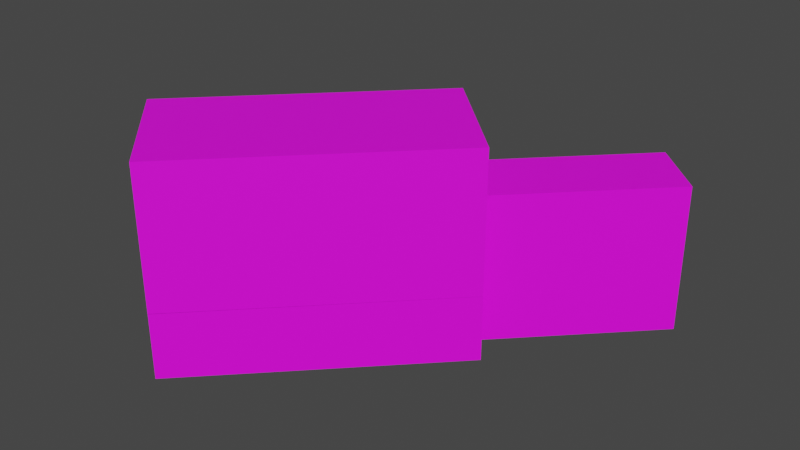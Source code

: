 # Source: EDST_Garage.blend  (saved by Blender 2.90.8; exported with 4.5.12 LTS)
import bpy
from mathutils import Matrix  # noqa: F401  (used for matrix-valued properties, if any)

bpy.ops.wm.read_factory_settings(use_empty=True)
scene = bpy.context.scene
scene.name = 'Scene'

# ---- images (referenced by path relative to the original .blend; pixels are not part of the script)
import os
ASSET_DIR = os.environ.get("B2B_ASSET_DIR", "")  # directory of the original .blend (textures are referenced by path, not embedded)
HERE = os.path.dirname(os.path.abspath(__file__))  # packed textures are extracted next to this script under _unpacked/

def load_image(name, relpath, width, height, colorspace="sRGB"):
    """Load a texture the original file referenced (path relative to the .blend, or extracted next to this script)."""
    p = next((c for c in (os.path.join(HERE, relpath), os.path.join(ASSET_DIR, relpath)) if relpath and os.path.exists(c)), "")
    if p:
        img = bpy.data.images.load(p, check_existing=True)
        img.name = name
    else:  # same state as the original file: an image datablock whose file is absent (Cycles renders it pink)
        img = bpy.data.images.new(name, width, height)
        img.source = "FILE"
        img.filepath = "//" + (relpath or name)
    img.colorspace_settings.name = colorspace
    return img
img_edst_garage_png = load_image('EDST_Garage.png', 'texture/EDST_Garage.png', 1024, 1024, 'sRGB')

# ---- materials (node trees are filled in below, after node groups)
mat_material = bpy.data.materials.new('material')
mat_material.use_transparent_shadow = False
mat_material.diffuse_color = (1.0, 1.0, 1.0, 1.0)
mat_edst_garage_door_0 = bpy.data.materials.new('EDST_Garage_door_0')
mat_edst_garage_door_0.use_backface_culling = True
mat_edst_garage_door_0.use_transparent_shadow = False
mat_material_004 = bpy.data.materials.new('Material.004')
mat_material_004.use_backface_culling = True
mat_material_004.use_transparent_shadow = False
mat_edst_garage_lang = bpy.data.materials.new('EDST_Garage_lang')
mat_edst_garage_lang.use_backface_culling = True
mat_edst_garage_lang.use_transparent_shadow = False
mat_edst_garage_door = bpy.data.materials.new('EDST_Garage_door')
mat_edst_garage_door.use_backface_culling = True
mat_edst_garage_door.use_transparent_shadow = False
mat_color_005 = bpy.data.materials.new('Color_005')
mat_color_005.use_backface_culling = True
mat_color_005.use_transparent_shadow = False
mat_color_005.diffuse_color = (0.4471, 0.4471, 0.4471, 1.0)
mat_edst_garage_bitumen_felt = bpy.data.materials.new('EDST_Garage_Bitumen_felt')
mat_edst_garage_bitumen_felt.use_backface_culling = True
mat_edst_garage_bitumen_felt.use_transparent_shadow = False
mat_material_005 = bpy.data.materials.new('Material.005')
mat_material_005.use_backface_culling = True
mat_material_005.use_transparent_shadow = False
mat_material_001 = bpy.data.materials.new('Material.001')
mat_material_001.use_backface_culling = True
mat_material_001.use_transparent_shadow = False

# ---- node groups
ng_gltf_settings = bpy.data.node_groups.new('glTF Settings', 'ShaderNodeTree')
_s = ng_gltf_settings.interface.new_socket(name='Occlusion', in_out='INPUT', socket_type='NodeSocketFloat')
_s.default_value = 1.0
_N = ng_gltf_settings.nodes; _L = ng_gltf_settings.links
n0 = _N.new('NodeGroupInput'); n0.name = 'Group Input'; n0.location = (0, 0)

# ---- material node trees
mat_material.use_nodes = True; mat_material.node_tree.nodes.clear()
_N = mat_material.node_tree.nodes; _L = mat_material.node_tree.links
n0 = _N.new('ShaderNodeBsdfPrincipled'); n0.name = 'Principled BSDF'; n0.location = (0, 300)
n0.distribution = 'GGX'
n0.subsurface_method = 'BURLEY'
n0.inputs[0].default_value = (1.0, 1.0, 1.0, 1.0)
n0.inputs[3].default_value = 1.45
n0.inputs[27].default_value = (0.0, 0.0, 0.0, 1.0)
n0.inputs[28].default_value = 1.0
n1 = _N.new('ShaderNodeOutputMaterial'); n1.name = 'Material Output'; n1.location = (300, 300)
_L.new(n0.outputs[0], n1.inputs[0])
n1.is_active_output = True
mat_edst_garage_door_0.use_nodes = True; mat_edst_garage_door_0.node_tree.nodes.clear()
_N = mat_edst_garage_door_0.node_tree.nodes; _L = mat_edst_garage_door_0.node_tree.links
n0 = _N.new('ShaderNodeOutputMaterial'); n0.name = 'Material Output'; n0.location = (300, 300)
n1 = _N.new('ShaderNodeBsdfPrincipled'); n1.name = 'bsdf'; n1.location = (0, 400)
n1.label = 'bsdf'
n1.distribution = 'GGX'
n1.subsurface_method = 'BURLEY'
n1.inputs[3].default_value = 1.45
n1.inputs[27].default_value = (0.0, 0.0, 0.0, 1.0)
n1.inputs[28].default_value = 1.0
n2 = _N.new('ShaderNodeUVMap'); n2.name = 'UV'; n2.location = (-3000, 500)
n2.label = 'UV'
n3 = _N.new('ShaderNodeTexImage'); n3.name = 'albedo'; n3.location = (-1000, 500)
n3.label = 'albedo'
n3.image = img_edst_garage_png
n4 = _N.new('ShaderNodeRGB'); n4.name = 'albedo_tint'; n4.location = (-900, 550)
n4.label = 'albedo_tint'
n4.hide = True
n4.outputs[0].default_value = (1.0, 1.0, 1.0, 1.0)
n5 = _N.new('ShaderNodeMix'); n5.name = 'albedo_tint_mix'; n5.location = (-650, 520)
n5.label = 'albedo_tint_mix'
n5.hide = True
n5.data_type = 'RGBA'
n5.blend_type = 'MULTIPLY'
n5.inputs[0].default_value = 1.0
n6 = _N.new('ShaderNodeMix'); n6.name = 'albedo_detail_mix'; n6.location = (-450, 520)
n6.label = 'albedo_detail_mix'
n6.hide = True
n6.data_type = 'RGBA'
n6.inputs[0].default_value = 0.0
n6.inputs[7].default_value = (1.0, 1.0, 1.0, 1.0)
n7 = _N.new('ShaderNodeMath'); n7.name = 'alpha_multiply'; n7.location = (-450, 150)
n7.label = 'alpha_multiply'
n7.hide = True
n7.operation = 'MULTIPLY'
n7.inputs[1].default_value = 1.0
n7.inputs[2].default_value = 0.0
n8 = _N.new('ShaderNodeTexImage'); n8.name = 'metallic'; n8.location = (-1000, 220)
n8.label = 'metallic'
n9 = _N.new('ShaderNodeMix'); n9.name = 'metallic_detail_mix'; n9.location = (-650, 195)
n9.label = 'metallic_detail_mix'
n9.hide = True
n9.data_type = 'RGBA'
n9.inputs[0].default_value = 0.0
n10 = _N.new('ShaderNodeSeparateColor'); n10.name = 'metallic_sep'; n10.location = (-450, 195)
n10.label = 'metallic_sep'
n10.hide = True
n11 = _N.new('ShaderNodeGroup'); n11.name = 'Group'; n11.location = (0, 550)
n11.width = 200
n11.node_tree = ng_gltf_settings
n12 = _N.new('ShaderNodeTexImage'); n12.name = 'normal'; n12.location = (-1000, -400)
n12.label = 'normal'
n13 = _N.new('ShaderNodeNormalMap'); n13.name = 'normal_map_node'; n13.location = (-450, -430)
n13.label = 'normal_map_node'
n13.hide = True
n14 = _N.new('ShaderNodeMix'); n14.name = 'normal_detail_mix'; n14.location = (-650, -426)
n14.label = 'normal_detail_mix'
n14.hide = True
n14.data_type = 'RGBA'
n14.clamp_result = True
n14.inputs[0].default_value = 0.0
n15 = _N.new('ShaderNodeTexImage'); n15.name = 'emissive'; n15.location = (-1000, -120)
n15.label = 'emissive'
n16 = _N.new('ShaderNodeRGB'); n16.name = 'emissive_tint'; n16.location = (-900, -70)
n16.label = 'emissive_tint'
n16.hide = True
n16.outputs[0].default_value = (0.0, 0.0, 0.0, 1.0)
n17 = _N.new('ShaderNodeMix'); n17.name = 'emissive_tint_mix'; n17.location = (-650, -100)
n17.label = 'emissive_tint_mix'
n17.hide = True
n17.data_type = 'RGBA'
n17.blend_type = 'MULTIPLY'
n17.inputs[0].default_value = 1.0
n18 = _N.new('ShaderNodeTexImage'); n18.name = 'detail_albedo'; n18.location = (-1000, -1050)
n18.label = 'detail_albedo'
n19 = _N.new('ShaderNodeTexImage'); n19.name = 'detail_metallic'; n19.location = (-1000, -1330)
n19.label = 'detail_metallic'
n20 = _N.new('ShaderNodeTexImage'); n20.name = 'detail_normal'; n20.location = (-1000, -1610)
n20.label = 'detail_normal'
n21 = _N.new('ShaderNodeMapping'); n21.name = 'detail_uv_scale'; n21.location = (-1200, -1245)
n21.label = 'detail_uv_scale'
n21.hide = True
n22 = _N.new('ShaderNodeTexImage'); n22.name = 'blend_mask'; n22.location = (-1000, -700)
n22.label = 'blend_mask'
_L.new(n1.outputs[0], n0.inputs[0])
_L.new(n2.outputs[0], n3.inputs[0])
_L.new(n4.outputs[0], n5.inputs[6])
_L.new(n5.outputs[2], n6.inputs[6])
_L.new(n3.outputs[1], n7.inputs[0])
_L.new(n2.outputs[0], n8.inputs[0])
_L.new(n8.outputs[0], n9.inputs[6])
_L.new(n9.outputs[2], n10.inputs[0])
_L.new(n10.outputs[0], n11.inputs[0])
_L.new(n2.outputs[0], n12.inputs[0])
_L.new(n12.outputs[0], n14.inputs[6])
_L.new(n14.outputs[2], n13.inputs[1])
_L.new(n2.outputs[0], n15.inputs[0])
_L.new(n16.outputs[0], n17.inputs[6])
_L.new(n15.outputs[0], n17.inputs[7])
_L.new(n2.outputs[0], n21.inputs[0])
_L.new(n21.outputs[0], n18.inputs[0])
_L.new(n21.outputs[0], n19.inputs[0])
_L.new(n21.outputs[0], n20.inputs[0])
_L.new(n2.outputs[0], n22.inputs[0])
_L.new(n3.outputs[0], n5.inputs[7])
_L.new(n6.outputs[2], n1.inputs[0])
n0.is_active_output = True
mat_material_004.use_nodes = True; mat_material_004.node_tree.nodes.clear()
_N = mat_material_004.node_tree.nodes; _L = mat_material_004.node_tree.links
n0 = _N.new('ShaderNodeOutputMaterial'); n0.name = 'Material Output'; n0.location = (300, 300)
n1 = _N.new('ShaderNodeBsdfPrincipled'); n1.name = 'bsdf'; n1.location = (0, 400)
n1.label = 'bsdf'
n1.distribution = 'GGX'
n1.subsurface_method = 'BURLEY'
n1.inputs[3].default_value = 1.45
n1.inputs[27].default_value = (0.0, 0.0, 0.0, 1.0)
n1.inputs[28].default_value = 1.0
n2 = _N.new('ShaderNodeUVMap'); n2.name = 'UV'; n2.location = (-3000, 500)
n2.label = 'UV'
n3 = _N.new('ShaderNodeTexImage'); n3.name = 'albedo'; n3.location = (-1000, 500)
n3.label = 'albedo'
n3.image = img_edst_garage_png
n4 = _N.new('ShaderNodeRGB'); n4.name = 'albedo_tint'; n4.location = (-900, 550)
n4.label = 'albedo_tint'
n4.hide = True
n4.outputs[0].default_value = (1.0, 1.0, 1.0, 1.0)
n5 = _N.new('ShaderNodeMix'); n5.name = 'albedo_tint_mix'; n5.location = (-650, 520)
n5.label = 'albedo_tint_mix'
n5.hide = True
n5.data_type = 'RGBA'
n5.blend_type = 'MULTIPLY'
n5.inputs[0].default_value = 1.0
n6 = _N.new('ShaderNodeMix'); n6.name = 'albedo_detail_mix'; n6.location = (-450, 520)
n6.label = 'albedo_detail_mix'
n6.hide = True
n6.data_type = 'RGBA'
n6.inputs[0].default_value = 0.0
n6.inputs[7].default_value = (1.0, 1.0, 1.0, 1.0)
n7 = _N.new('ShaderNodeMath'); n7.name = 'alpha_multiply'; n7.location = (-450, 150)
n7.label = 'alpha_multiply'
n7.hide = True
n7.operation = 'MULTIPLY'
n7.inputs[1].default_value = 1.0
n7.inputs[2].default_value = 0.0
n8 = _N.new('ShaderNodeTexImage'); n8.name = 'metallic'; n8.location = (-1000, 220)
n8.label = 'metallic'
n9 = _N.new('ShaderNodeMix'); n9.name = 'metallic_detail_mix'; n9.location = (-650, 195)
n9.label = 'metallic_detail_mix'
n9.hide = True
n9.data_type = 'RGBA'
n9.inputs[0].default_value = 0.0
n10 = _N.new('ShaderNodeSeparateColor'); n10.name = 'metallic_sep'; n10.location = (-450, 195)
n10.label = 'metallic_sep'
n10.hide = True
n11 = _N.new('ShaderNodeGroup'); n11.name = 'Group'; n11.location = (0, 550)
n11.width = 200
n11.node_tree = ng_gltf_settings
n12 = _N.new('ShaderNodeTexImage'); n12.name = 'normal'; n12.location = (-1000, -400)
n12.label = 'normal'
n13 = _N.new('ShaderNodeNormalMap'); n13.name = 'normal_map_node'; n13.location = (-450, -430)
n13.label = 'normal_map_node'
n13.hide = True
n14 = _N.new('ShaderNodeMix'); n14.name = 'normal_detail_mix'; n14.location = (-650, -426)
n14.label = 'normal_detail_mix'
n14.hide = True
n14.data_type = 'RGBA'
n14.clamp_result = True
n14.inputs[0].default_value = 0.0
n15 = _N.new('ShaderNodeTexImage'); n15.name = 'emissive'; n15.location = (-1000, -120)
n15.label = 'emissive'
n16 = _N.new('ShaderNodeRGB'); n16.name = 'emissive_tint'; n16.location = (-900, -70)
n16.label = 'emissive_tint'
n16.hide = True
n16.outputs[0].default_value = (0.0, 0.0, 0.0, 1.0)
n17 = _N.new('ShaderNodeMix'); n17.name = 'emissive_tint_mix'; n17.location = (-650, -100)
n17.label = 'emissive_tint_mix'
n17.hide = True
n17.data_type = 'RGBA'
n17.blend_type = 'MULTIPLY'
n17.inputs[0].default_value = 1.0
n18 = _N.new('ShaderNodeTexImage'); n18.name = 'detail_albedo'; n18.location = (-1000, -1050)
n18.label = 'detail_albedo'
n19 = _N.new('ShaderNodeTexImage'); n19.name = 'detail_metallic'; n19.location = (-1000, -1330)
n19.label = 'detail_metallic'
n20 = _N.new('ShaderNodeTexImage'); n20.name = 'detail_normal'; n20.location = (-1000, -1610)
n20.label = 'detail_normal'
n21 = _N.new('ShaderNodeMapping'); n21.name = 'detail_uv_scale'; n21.location = (-1200, -1245)
n21.label = 'detail_uv_scale'
n21.hide = True
n22 = _N.new('ShaderNodeTexImage'); n22.name = 'blend_mask'; n22.location = (-1000, -700)
n22.label = 'blend_mask'
_L.new(n1.outputs[0], n0.inputs[0])
_L.new(n2.outputs[0], n3.inputs[0])
_L.new(n4.outputs[0], n5.inputs[6])
_L.new(n5.outputs[2], n6.inputs[6])
_L.new(n3.outputs[1], n7.inputs[0])
_L.new(n2.outputs[0], n8.inputs[0])
_L.new(n8.outputs[0], n9.inputs[6])
_L.new(n9.outputs[2], n10.inputs[0])
_L.new(n10.outputs[0], n11.inputs[0])
_L.new(n2.outputs[0], n12.inputs[0])
_L.new(n12.outputs[0], n14.inputs[6])
_L.new(n14.outputs[2], n13.inputs[1])
_L.new(n2.outputs[0], n15.inputs[0])
_L.new(n16.outputs[0], n17.inputs[6])
_L.new(n15.outputs[0], n17.inputs[7])
_L.new(n2.outputs[0], n21.inputs[0])
_L.new(n21.outputs[0], n18.inputs[0])
_L.new(n21.outputs[0], n19.inputs[0])
_L.new(n21.outputs[0], n20.inputs[0])
_L.new(n2.outputs[0], n22.inputs[0])
_L.new(n3.outputs[0], n5.inputs[7])
_L.new(n6.outputs[2], n1.inputs[0])
n0.is_active_output = True
mat_edst_garage_lang.use_nodes = True; mat_edst_garage_lang.node_tree.nodes.clear()
_N = mat_edst_garage_lang.node_tree.nodes; _L = mat_edst_garage_lang.node_tree.links
n0 = _N.new('ShaderNodeOutputMaterial'); n0.name = 'Material Output'; n0.location = (300, 300)
n1 = _N.new('ShaderNodeBsdfPrincipled'); n1.name = 'bsdf'; n1.location = (0, 400)
n1.label = 'bsdf'
n1.distribution = 'GGX'
n1.subsurface_method = 'BURLEY'
n1.inputs[3].default_value = 1.45
n1.inputs[27].default_value = (0.0, 0.0, 0.0, 1.0)
n1.inputs[28].default_value = 1.0
n2 = _N.new('ShaderNodeUVMap'); n2.name = 'UV'; n2.location = (-3000, 500)
n2.label = 'UV'
n3 = _N.new('ShaderNodeTexImage'); n3.name = 'albedo'; n3.location = (-1000, 500)
n3.label = 'albedo'
n3.image = img_edst_garage_png
n4 = _N.new('ShaderNodeRGB'); n4.name = 'albedo_tint'; n4.location = (-900, 550)
n4.label = 'albedo_tint'
n4.hide = True
n4.outputs[0].default_value = (1.0, 1.0, 1.0, 1.0)
n5 = _N.new('ShaderNodeMix'); n5.name = 'albedo_tint_mix'; n5.location = (-650, 520)
n5.label = 'albedo_tint_mix'
n5.hide = True
n5.data_type = 'RGBA'
n5.blend_type = 'MULTIPLY'
n5.inputs[0].default_value = 1.0
n6 = _N.new('ShaderNodeMix'); n6.name = 'albedo_detail_mix'; n6.location = (-450, 520)
n6.label = 'albedo_detail_mix'
n6.hide = True
n6.data_type = 'RGBA'
n6.inputs[0].default_value = 0.0
n6.inputs[7].default_value = (1.0, 1.0, 1.0, 1.0)
n7 = _N.new('ShaderNodeMath'); n7.name = 'alpha_multiply'; n7.location = (-450, 150)
n7.label = 'alpha_multiply'
n7.hide = True
n7.operation = 'MULTIPLY'
n7.inputs[1].default_value = 1.0
n7.inputs[2].default_value = 0.0
n8 = _N.new('ShaderNodeTexImage'); n8.name = 'metallic'; n8.location = (-1000, 220)
n8.label = 'metallic'
n9 = _N.new('ShaderNodeMix'); n9.name = 'metallic_detail_mix'; n9.location = (-650, 195)
n9.label = 'metallic_detail_mix'
n9.hide = True
n9.data_type = 'RGBA'
n9.inputs[0].default_value = 0.0
n10 = _N.new('ShaderNodeSeparateColor'); n10.name = 'metallic_sep'; n10.location = (-450, 195)
n10.label = 'metallic_sep'
n10.hide = True
n11 = _N.new('ShaderNodeGroup'); n11.name = 'Group'; n11.location = (0, 550)
n11.width = 200
n11.node_tree = ng_gltf_settings
n12 = _N.new('ShaderNodeTexImage'); n12.name = 'normal'; n12.location = (-1000, -400)
n12.label = 'normal'
n13 = _N.new('ShaderNodeNormalMap'); n13.name = 'normal_map_node'; n13.location = (-450, -430)
n13.label = 'normal_map_node'
n13.hide = True
n14 = _N.new('ShaderNodeMix'); n14.name = 'normal_detail_mix'; n14.location = (-650, -426)
n14.label = 'normal_detail_mix'
n14.hide = True
n14.data_type = 'RGBA'
n14.clamp_result = True
n14.inputs[0].default_value = 0.0
n15 = _N.new('ShaderNodeTexImage'); n15.name = 'emissive'; n15.location = (-1000, -120)
n15.label = 'emissive'
n16 = _N.new('ShaderNodeRGB'); n16.name = 'emissive_tint'; n16.location = (-900, -70)
n16.label = 'emissive_tint'
n16.hide = True
n16.outputs[0].default_value = (0.0, 0.0, 0.0, 1.0)
n17 = _N.new('ShaderNodeMix'); n17.name = 'emissive_tint_mix'; n17.location = (-650, -100)
n17.label = 'emissive_tint_mix'
n17.hide = True
n17.data_type = 'RGBA'
n17.blend_type = 'MULTIPLY'
n17.inputs[0].default_value = 1.0
n18 = _N.new('ShaderNodeTexImage'); n18.name = 'detail_albedo'; n18.location = (-1000, -1050)
n18.label = 'detail_albedo'
n19 = _N.new('ShaderNodeTexImage'); n19.name = 'detail_metallic'; n19.location = (-1000, -1330)
n19.label = 'detail_metallic'
n20 = _N.new('ShaderNodeTexImage'); n20.name = 'detail_normal'; n20.location = (-1000, -1610)
n20.label = 'detail_normal'
n21 = _N.new('ShaderNodeMapping'); n21.name = 'detail_uv_scale'; n21.location = (-1200, -1245)
n21.label = 'detail_uv_scale'
n21.hide = True
n22 = _N.new('ShaderNodeTexImage'); n22.name = 'blend_mask'; n22.location = (-1000, -700)
n22.label = 'blend_mask'
_L.new(n1.outputs[0], n0.inputs[0])
_L.new(n2.outputs[0], n3.inputs[0])
_L.new(n4.outputs[0], n5.inputs[6])
_L.new(n5.outputs[2], n6.inputs[6])
_L.new(n3.outputs[1], n7.inputs[0])
_L.new(n2.outputs[0], n8.inputs[0])
_L.new(n8.outputs[0], n9.inputs[6])
_L.new(n9.outputs[2], n10.inputs[0])
_L.new(n10.outputs[0], n11.inputs[0])
_L.new(n2.outputs[0], n12.inputs[0])
_L.new(n12.outputs[0], n14.inputs[6])
_L.new(n14.outputs[2], n13.inputs[1])
_L.new(n2.outputs[0], n15.inputs[0])
_L.new(n16.outputs[0], n17.inputs[6])
_L.new(n15.outputs[0], n17.inputs[7])
_L.new(n2.outputs[0], n21.inputs[0])
_L.new(n21.outputs[0], n18.inputs[0])
_L.new(n21.outputs[0], n19.inputs[0])
_L.new(n21.outputs[0], n20.inputs[0])
_L.new(n2.outputs[0], n22.inputs[0])
_L.new(n3.outputs[0], n5.inputs[7])
_L.new(n6.outputs[2], n1.inputs[0])
n0.is_active_output = True
mat_edst_garage_door.use_nodes = True; mat_edst_garage_door.node_tree.nodes.clear()
_N = mat_edst_garage_door.node_tree.nodes; _L = mat_edst_garage_door.node_tree.links
n0 = _N.new('ShaderNodeOutputMaterial'); n0.name = 'Material Output'; n0.location = (300, 300)
n1 = _N.new('ShaderNodeBsdfPrincipled'); n1.name = 'bsdf'; n1.location = (0, 400)
n1.label = 'bsdf'
n1.distribution = 'GGX'
n1.subsurface_method = 'BURLEY'
n1.inputs[3].default_value = 1.45
n1.inputs[27].default_value = (0.0, 0.0, 0.0, 1.0)
n1.inputs[28].default_value = 1.0
n2 = _N.new('ShaderNodeUVMap'); n2.name = 'UV'; n2.location = (-3000, 500)
n2.label = 'UV'
n3 = _N.new('ShaderNodeTexImage'); n3.name = 'albedo'; n3.location = (-1000, 500)
n3.label = 'albedo'
n3.image = img_edst_garage_png
n4 = _N.new('ShaderNodeRGB'); n4.name = 'albedo_tint'; n4.location = (-900, 550)
n4.label = 'albedo_tint'
n4.hide = True
n4.outputs[0].default_value = (1.0, 1.0, 1.0, 1.0)
n5 = _N.new('ShaderNodeMix'); n5.name = 'albedo_tint_mix'; n5.location = (-650, 520)
n5.label = 'albedo_tint_mix'
n5.hide = True
n5.data_type = 'RGBA'
n5.blend_type = 'MULTIPLY'
n5.inputs[0].default_value = 1.0
n6 = _N.new('ShaderNodeMix'); n6.name = 'albedo_detail_mix'; n6.location = (-450, 520)
n6.label = 'albedo_detail_mix'
n6.hide = True
n6.data_type = 'RGBA'
n6.inputs[0].default_value = 0.0
n6.inputs[7].default_value = (1.0, 1.0, 1.0, 1.0)
n7 = _N.new('ShaderNodeMath'); n7.name = 'alpha_multiply'; n7.location = (-450, 150)
n7.label = 'alpha_multiply'
n7.hide = True
n7.operation = 'MULTIPLY'
n7.inputs[1].default_value = 1.0
n7.inputs[2].default_value = 0.0
n8 = _N.new('ShaderNodeTexImage'); n8.name = 'metallic'; n8.location = (-1000, 220)
n8.label = 'metallic'
n9 = _N.new('ShaderNodeMix'); n9.name = 'metallic_detail_mix'; n9.location = (-650, 195)
n9.label = 'metallic_detail_mix'
n9.hide = True
n9.data_type = 'RGBA'
n9.inputs[0].default_value = 0.0
n10 = _N.new('ShaderNodeSeparateColor'); n10.name = 'metallic_sep'; n10.location = (-450, 195)
n10.label = 'metallic_sep'
n10.hide = True
n11 = _N.new('ShaderNodeGroup'); n11.name = 'Group'; n11.location = (0, 550)
n11.width = 200
n11.node_tree = ng_gltf_settings
n12 = _N.new('ShaderNodeTexImage'); n12.name = 'normal'; n12.location = (-1000, -400)
n12.label = 'normal'
n13 = _N.new('ShaderNodeNormalMap'); n13.name = 'normal_map_node'; n13.location = (-450, -430)
n13.label = 'normal_map_node'
n13.hide = True
n14 = _N.new('ShaderNodeMix'); n14.name = 'normal_detail_mix'; n14.location = (-650, -426)
n14.label = 'normal_detail_mix'
n14.hide = True
n14.data_type = 'RGBA'
n14.clamp_result = True
n14.inputs[0].default_value = 0.0
n15 = _N.new('ShaderNodeTexImage'); n15.name = 'emissive'; n15.location = (-1000, -120)
n15.label = 'emissive'
n16 = _N.new('ShaderNodeRGB'); n16.name = 'emissive_tint'; n16.location = (-900, -70)
n16.label = 'emissive_tint'
n16.hide = True
n16.outputs[0].default_value = (0.0, 0.0, 0.0, 1.0)
n17 = _N.new('ShaderNodeMix'); n17.name = 'emissive_tint_mix'; n17.location = (-650, -100)
n17.label = 'emissive_tint_mix'
n17.hide = True
n17.data_type = 'RGBA'
n17.blend_type = 'MULTIPLY'
n17.inputs[0].default_value = 1.0
n18 = _N.new('ShaderNodeTexImage'); n18.name = 'detail_albedo'; n18.location = (-1000, -1050)
n18.label = 'detail_albedo'
n19 = _N.new('ShaderNodeTexImage'); n19.name = 'detail_metallic'; n19.location = (-1000, -1330)
n19.label = 'detail_metallic'
n20 = _N.new('ShaderNodeTexImage'); n20.name = 'detail_normal'; n20.location = (-1000, -1610)
n20.label = 'detail_normal'
n21 = _N.new('ShaderNodeMapping'); n21.name = 'detail_uv_scale'; n21.location = (-1200, -1245)
n21.label = 'detail_uv_scale'
n21.hide = True
n22 = _N.new('ShaderNodeTexImage'); n22.name = 'blend_mask'; n22.location = (-1000, -700)
n22.label = 'blend_mask'
_L.new(n1.outputs[0], n0.inputs[0])
_L.new(n2.outputs[0], n3.inputs[0])
_L.new(n4.outputs[0], n5.inputs[6])
_L.new(n5.outputs[2], n6.inputs[6])
_L.new(n3.outputs[1], n7.inputs[0])
_L.new(n2.outputs[0], n8.inputs[0])
_L.new(n8.outputs[0], n9.inputs[6])
_L.new(n9.outputs[2], n10.inputs[0])
_L.new(n10.outputs[0], n11.inputs[0])
_L.new(n2.outputs[0], n12.inputs[0])
_L.new(n12.outputs[0], n14.inputs[6])
_L.new(n14.outputs[2], n13.inputs[1])
_L.new(n2.outputs[0], n15.inputs[0])
_L.new(n16.outputs[0], n17.inputs[6])
_L.new(n15.outputs[0], n17.inputs[7])
_L.new(n2.outputs[0], n21.inputs[0])
_L.new(n21.outputs[0], n18.inputs[0])
_L.new(n21.outputs[0], n19.inputs[0])
_L.new(n21.outputs[0], n20.inputs[0])
_L.new(n2.outputs[0], n22.inputs[0])
_L.new(n3.outputs[0], n5.inputs[7])
_L.new(n6.outputs[2], n1.inputs[0])
n0.is_active_output = True
mat_color_005.use_nodes = True; mat_color_005.node_tree.nodes.clear()
_N = mat_color_005.node_tree.nodes; _L = mat_color_005.node_tree.links
n0 = _N.new('ShaderNodeOutputMaterial'); n0.name = 'Material Output'; n0.location = (300, 300)
n1 = _N.new('ShaderNodeBsdfPrincipled'); n1.name = 'bsdf'; n1.location = (0, 400)
n1.label = 'bsdf'
n1.distribution = 'GGX'
n1.subsurface_method = 'BURLEY'
n1.inputs[3].default_value = 1.45
n1.inputs[27].default_value = (0.0, 0.0, 0.0, 1.0)
n1.inputs[28].default_value = 1.0
n2 = _N.new('ShaderNodeUVMap'); n2.name = 'UV'; n2.location = (-3000, 500)
n2.label = 'UV'
n3 = _N.new('ShaderNodeTexImage'); n3.name = 'albedo'; n3.location = (-1000, 500)
n3.label = 'albedo'
n3.image = img_edst_garage_png
n4 = _N.new('ShaderNodeRGB'); n4.name = 'albedo_tint'; n4.location = (-900, 550)
n4.label = 'albedo_tint'
n4.hide = True
n4.outputs[0].default_value = (1.0, 1.0, 1.0, 1.0)
n5 = _N.new('ShaderNodeMix'); n5.name = 'albedo_tint_mix'; n5.location = (-650, 520)
n5.label = 'albedo_tint_mix'
n5.hide = True
n5.data_type = 'RGBA'
n5.blend_type = 'MULTIPLY'
n5.inputs[0].default_value = 1.0
n6 = _N.new('ShaderNodeMix'); n6.name = 'albedo_detail_mix'; n6.location = (-450, 520)
n6.label = 'albedo_detail_mix'
n6.hide = True
n6.data_type = 'RGBA'
n6.inputs[0].default_value = 0.0
n6.inputs[7].default_value = (1.0, 1.0, 1.0, 1.0)
n7 = _N.new('ShaderNodeMath'); n7.name = 'alpha_multiply'; n7.location = (-450, 150)
n7.label = 'alpha_multiply'
n7.hide = True
n7.operation = 'MULTIPLY'
n7.inputs[1].default_value = 1.0
n7.inputs[2].default_value = 0.0
n8 = _N.new('ShaderNodeTexImage'); n8.name = 'metallic'; n8.location = (-1000, 220)
n8.label = 'metallic'
n9 = _N.new('ShaderNodeMix'); n9.name = 'metallic_detail_mix'; n9.location = (-650, 195)
n9.label = 'metallic_detail_mix'
n9.hide = True
n9.data_type = 'RGBA'
n9.inputs[0].default_value = 0.0
n10 = _N.new('ShaderNodeSeparateColor'); n10.name = 'metallic_sep'; n10.location = (-450, 195)
n10.label = 'metallic_sep'
n10.hide = True
n11 = _N.new('ShaderNodeGroup'); n11.name = 'Group'; n11.location = (0, 550)
n11.width = 200
n11.node_tree = ng_gltf_settings
n12 = _N.new('ShaderNodeTexImage'); n12.name = 'normal'; n12.location = (-1000, -400)
n12.label = 'normal'
n13 = _N.new('ShaderNodeNormalMap'); n13.name = 'normal_map_node'; n13.location = (-450, -430)
n13.label = 'normal_map_node'
n13.hide = True
n14 = _N.new('ShaderNodeMix'); n14.name = 'normal_detail_mix'; n14.location = (-650, -426)
n14.label = 'normal_detail_mix'
n14.hide = True
n14.data_type = 'RGBA'
n14.clamp_result = True
n14.inputs[0].default_value = 0.0
n15 = _N.new('ShaderNodeTexImage'); n15.name = 'emissive'; n15.location = (-1000, -120)
n15.label = 'emissive'
n16 = _N.new('ShaderNodeRGB'); n16.name = 'emissive_tint'; n16.location = (-900, -70)
n16.label = 'emissive_tint'
n16.hide = True
n16.outputs[0].default_value = (0.0, 0.0, 0.0, 1.0)
n17 = _N.new('ShaderNodeMix'); n17.name = 'emissive_tint_mix'; n17.location = (-650, -100)
n17.label = 'emissive_tint_mix'
n17.hide = True
n17.data_type = 'RGBA'
n17.blend_type = 'MULTIPLY'
n17.inputs[0].default_value = 1.0
n18 = _N.new('ShaderNodeTexImage'); n18.name = 'detail_albedo'; n18.location = (-1000, -1050)
n18.label = 'detail_albedo'
n19 = _N.new('ShaderNodeTexImage'); n19.name = 'detail_metallic'; n19.location = (-1000, -1330)
n19.label = 'detail_metallic'
n20 = _N.new('ShaderNodeTexImage'); n20.name = 'detail_normal'; n20.location = (-1000, -1610)
n20.label = 'detail_normal'
n21 = _N.new('ShaderNodeMapping'); n21.name = 'detail_uv_scale'; n21.location = (-1200, -1245)
n21.label = 'detail_uv_scale'
n21.hide = True
n22 = _N.new('ShaderNodeTexImage'); n22.name = 'blend_mask'; n22.location = (-1000, -700)
n22.label = 'blend_mask'
_L.new(n1.outputs[0], n0.inputs[0])
_L.new(n2.outputs[0], n3.inputs[0])
_L.new(n4.outputs[0], n5.inputs[6])
_L.new(n5.outputs[2], n6.inputs[6])
_L.new(n3.outputs[1], n7.inputs[0])
_L.new(n2.outputs[0], n8.inputs[0])
_L.new(n8.outputs[0], n9.inputs[6])
_L.new(n9.outputs[2], n10.inputs[0])
_L.new(n10.outputs[0], n11.inputs[0])
_L.new(n2.outputs[0], n12.inputs[0])
_L.new(n12.outputs[0], n14.inputs[6])
_L.new(n14.outputs[2], n13.inputs[1])
_L.new(n2.outputs[0], n15.inputs[0])
_L.new(n16.outputs[0], n17.inputs[6])
_L.new(n15.outputs[0], n17.inputs[7])
_L.new(n2.outputs[0], n21.inputs[0])
_L.new(n21.outputs[0], n18.inputs[0])
_L.new(n21.outputs[0], n19.inputs[0])
_L.new(n21.outputs[0], n20.inputs[0])
_L.new(n2.outputs[0], n22.inputs[0])
_L.new(n3.outputs[0], n5.inputs[7])
_L.new(n6.outputs[2], n1.inputs[0])
n0.is_active_output = True
mat_edst_garage_bitumen_felt.use_nodes = True; mat_edst_garage_bitumen_felt.node_tree.nodes.clear()
_N = mat_edst_garage_bitumen_felt.node_tree.nodes; _L = mat_edst_garage_bitumen_felt.node_tree.links
n0 = _N.new('ShaderNodeOutputMaterial'); n0.name = 'Material Output'; n0.location = (300, 300)
n1 = _N.new('ShaderNodeBsdfPrincipled'); n1.name = 'bsdf'; n1.location = (0, 400)
n1.label = 'bsdf'
n1.distribution = 'GGX'
n1.subsurface_method = 'BURLEY'
n1.inputs[3].default_value = 1.45
n1.inputs[27].default_value = (0.0, 0.0, 0.0, 1.0)
n1.inputs[28].default_value = 1.0
n2 = _N.new('ShaderNodeUVMap'); n2.name = 'UV'; n2.location = (-3000, 500)
n2.label = 'UV'
n3 = _N.new('ShaderNodeTexImage'); n3.name = 'albedo'; n3.location = (-1000, 500)
n3.label = 'albedo'
n3.image = img_edst_garage_png
n4 = _N.new('ShaderNodeRGB'); n4.name = 'albedo_tint'; n4.location = (-900, 550)
n4.label = 'albedo_tint'
n4.hide = True
n4.outputs[0].default_value = (1.0, 1.0, 1.0, 1.0)
n5 = _N.new('ShaderNodeMix'); n5.name = 'albedo_tint_mix'; n5.location = (-650, 520)
n5.label = 'albedo_tint_mix'
n5.hide = True
n5.data_type = 'RGBA'
n5.blend_type = 'MULTIPLY'
n5.inputs[0].default_value = 1.0
n6 = _N.new('ShaderNodeMix'); n6.name = 'albedo_detail_mix'; n6.location = (-450, 520)
n6.label = 'albedo_detail_mix'
n6.hide = True
n6.data_type = 'RGBA'
n6.inputs[0].default_value = 0.0
n6.inputs[7].default_value = (1.0, 1.0, 1.0, 1.0)
n7 = _N.new('ShaderNodeMath'); n7.name = 'alpha_multiply'; n7.location = (-450, 150)
n7.label = 'alpha_multiply'
n7.hide = True
n7.operation = 'MULTIPLY'
n7.inputs[1].default_value = 1.0
n7.inputs[2].default_value = 0.0
n8 = _N.new('ShaderNodeTexImage'); n8.name = 'metallic'; n8.location = (-1000, 220)
n8.label = 'metallic'
n9 = _N.new('ShaderNodeMix'); n9.name = 'metallic_detail_mix'; n9.location = (-650, 195)
n9.label = 'metallic_detail_mix'
n9.hide = True
n9.data_type = 'RGBA'
n9.inputs[0].default_value = 0.0
n10 = _N.new('ShaderNodeSeparateColor'); n10.name = 'metallic_sep'; n10.location = (-450, 195)
n10.label = 'metallic_sep'
n10.hide = True
n11 = _N.new('ShaderNodeGroup'); n11.name = 'Group'; n11.location = (0, 550)
n11.width = 200
n11.node_tree = ng_gltf_settings
n12 = _N.new('ShaderNodeTexImage'); n12.name = 'normal'; n12.location = (-1000, -400)
n12.label = 'normal'
n13 = _N.new('ShaderNodeNormalMap'); n13.name = 'normal_map_node'; n13.location = (-450, -430)
n13.label = 'normal_map_node'
n13.hide = True
n14 = _N.new('ShaderNodeMix'); n14.name = 'normal_detail_mix'; n14.location = (-650, -426)
n14.label = 'normal_detail_mix'
n14.hide = True
n14.data_type = 'RGBA'
n14.clamp_result = True
n14.inputs[0].default_value = 0.0
n15 = _N.new('ShaderNodeTexImage'); n15.name = 'emissive'; n15.location = (-1000, -120)
n15.label = 'emissive'
n16 = _N.new('ShaderNodeRGB'); n16.name = 'emissive_tint'; n16.location = (-900, -70)
n16.label = 'emissive_tint'
n16.hide = True
n16.outputs[0].default_value = (0.0, 0.0, 0.0, 1.0)
n17 = _N.new('ShaderNodeMix'); n17.name = 'emissive_tint_mix'; n17.location = (-650, -100)
n17.label = 'emissive_tint_mix'
n17.hide = True
n17.data_type = 'RGBA'
n17.blend_type = 'MULTIPLY'
n17.inputs[0].default_value = 1.0
n18 = _N.new('ShaderNodeTexImage'); n18.name = 'detail_albedo'; n18.location = (-1000, -1050)
n18.label = 'detail_albedo'
n19 = _N.new('ShaderNodeTexImage'); n19.name = 'detail_metallic'; n19.location = (-1000, -1330)
n19.label = 'detail_metallic'
n20 = _N.new('ShaderNodeTexImage'); n20.name = 'detail_normal'; n20.location = (-1000, -1610)
n20.label = 'detail_normal'
n21 = _N.new('ShaderNodeMapping'); n21.name = 'detail_uv_scale'; n21.location = (-1200, -1245)
n21.label = 'detail_uv_scale'
n21.hide = True
n22 = _N.new('ShaderNodeTexImage'); n22.name = 'blend_mask'; n22.location = (-1000, -700)
n22.label = 'blend_mask'
_L.new(n1.outputs[0], n0.inputs[0])
_L.new(n2.outputs[0], n3.inputs[0])
_L.new(n4.outputs[0], n5.inputs[6])
_L.new(n5.outputs[2], n6.inputs[6])
_L.new(n3.outputs[1], n7.inputs[0])
_L.new(n2.outputs[0], n8.inputs[0])
_L.new(n8.outputs[0], n9.inputs[6])
_L.new(n9.outputs[2], n10.inputs[0])
_L.new(n10.outputs[0], n11.inputs[0])
_L.new(n2.outputs[0], n12.inputs[0])
_L.new(n12.outputs[0], n14.inputs[6])
_L.new(n14.outputs[2], n13.inputs[1])
_L.new(n2.outputs[0], n15.inputs[0])
_L.new(n16.outputs[0], n17.inputs[6])
_L.new(n15.outputs[0], n17.inputs[7])
_L.new(n2.outputs[0], n21.inputs[0])
_L.new(n21.outputs[0], n18.inputs[0])
_L.new(n21.outputs[0], n19.inputs[0])
_L.new(n21.outputs[0], n20.inputs[0])
_L.new(n2.outputs[0], n22.inputs[0])
_L.new(n3.outputs[0], n5.inputs[7])
_L.new(n6.outputs[2], n1.inputs[0])
n0.is_active_output = True
mat_material_005.use_nodes = True; mat_material_005.node_tree.nodes.clear()
_N = mat_material_005.node_tree.nodes; _L = mat_material_005.node_tree.links
n0 = _N.new('ShaderNodeOutputMaterial'); n0.name = 'Material Output'; n0.location = (300, 300)
n1 = _N.new('ShaderNodeBsdfPrincipled'); n1.name = 'bsdf'; n1.location = (0, 400)
n1.label = 'bsdf'
n1.distribution = 'GGX'
n1.subsurface_method = 'BURLEY'
n1.inputs[3].default_value = 1.45
n1.inputs[27].default_value = (0.0, 0.0, 0.0, 1.0)
n1.inputs[28].default_value = 1.0
n2 = _N.new('ShaderNodeUVMap'); n2.name = 'UV'; n2.location = (-3000, 500)
n2.label = 'UV'
n3 = _N.new('ShaderNodeTexImage'); n3.name = 'albedo'; n3.location = (-1000, 500)
n3.label = 'albedo'
n3.image = img_edst_garage_png
n4 = _N.new('ShaderNodeRGB'); n4.name = 'albedo_tint'; n4.location = (-900, 550)
n4.label = 'albedo_tint'
n4.hide = True
n4.outputs[0].default_value = (1.0, 1.0, 1.0, 1.0)
n5 = _N.new('ShaderNodeMix'); n5.name = 'albedo_tint_mix'; n5.location = (-650, 520)
n5.label = 'albedo_tint_mix'
n5.hide = True
n5.data_type = 'RGBA'
n5.blend_type = 'MULTIPLY'
n5.inputs[0].default_value = 1.0
n6 = _N.new('ShaderNodeMix'); n6.name = 'albedo_detail_mix'; n6.location = (-450, 520)
n6.label = 'albedo_detail_mix'
n6.hide = True
n6.data_type = 'RGBA'
n6.inputs[0].default_value = 0.0
n6.inputs[7].default_value = (1.0, 1.0, 1.0, 1.0)
n7 = _N.new('ShaderNodeMath'); n7.name = 'alpha_multiply'; n7.location = (-450, 150)
n7.label = 'alpha_multiply'
n7.hide = True
n7.operation = 'MULTIPLY'
n7.inputs[1].default_value = 1.0
n7.inputs[2].default_value = 0.0
n8 = _N.new('ShaderNodeTexImage'); n8.name = 'metallic'; n8.location = (-1000, 220)
n8.label = 'metallic'
n9 = _N.new('ShaderNodeMix'); n9.name = 'metallic_detail_mix'; n9.location = (-650, 195)
n9.label = 'metallic_detail_mix'
n9.hide = True
n9.data_type = 'RGBA'
n9.inputs[0].default_value = 0.0
n10 = _N.new('ShaderNodeSeparateColor'); n10.name = 'metallic_sep'; n10.location = (-450, 195)
n10.label = 'metallic_sep'
n10.hide = True
n11 = _N.new('ShaderNodeGroup'); n11.name = 'Group'; n11.location = (0, 550)
n11.width = 200
n11.node_tree = ng_gltf_settings
n12 = _N.new('ShaderNodeTexImage'); n12.name = 'normal'; n12.location = (-1000, -400)
n12.label = 'normal'
n13 = _N.new('ShaderNodeNormalMap'); n13.name = 'normal_map_node'; n13.location = (-450, -430)
n13.label = 'normal_map_node'
n13.hide = True
n14 = _N.new('ShaderNodeMix'); n14.name = 'normal_detail_mix'; n14.location = (-650, -426)
n14.label = 'normal_detail_mix'
n14.hide = True
n14.data_type = 'RGBA'
n14.clamp_result = True
n14.inputs[0].default_value = 0.0
n15 = _N.new('ShaderNodeTexImage'); n15.name = 'emissive'; n15.location = (-1000, -120)
n15.label = 'emissive'
n16 = _N.new('ShaderNodeRGB'); n16.name = 'emissive_tint'; n16.location = (-900, -70)
n16.label = 'emissive_tint'
n16.hide = True
n16.outputs[0].default_value = (0.0, 0.0, 0.0, 1.0)
n17 = _N.new('ShaderNodeMix'); n17.name = 'emissive_tint_mix'; n17.location = (-650, -100)
n17.label = 'emissive_tint_mix'
n17.hide = True
n17.data_type = 'RGBA'
n17.blend_type = 'MULTIPLY'
n17.inputs[0].default_value = 1.0
n18 = _N.new('ShaderNodeTexImage'); n18.name = 'detail_albedo'; n18.location = (-1000, -1050)
n18.label = 'detail_albedo'
n19 = _N.new('ShaderNodeTexImage'); n19.name = 'detail_metallic'; n19.location = (-1000, -1330)
n19.label = 'detail_metallic'
n20 = _N.new('ShaderNodeTexImage'); n20.name = 'detail_normal'; n20.location = (-1000, -1610)
n20.label = 'detail_normal'
n21 = _N.new('ShaderNodeMapping'); n21.name = 'detail_uv_scale'; n21.location = (-1200, -1245)
n21.label = 'detail_uv_scale'
n21.hide = True
n22 = _N.new('ShaderNodeTexImage'); n22.name = 'blend_mask'; n22.location = (-1000, -700)
n22.label = 'blend_mask'
_L.new(n1.outputs[0], n0.inputs[0])
_L.new(n2.outputs[0], n3.inputs[0])
_L.new(n4.outputs[0], n5.inputs[6])
_L.new(n5.outputs[2], n6.inputs[6])
_L.new(n3.outputs[1], n7.inputs[0])
_L.new(n2.outputs[0], n8.inputs[0])
_L.new(n8.outputs[0], n9.inputs[6])
_L.new(n9.outputs[2], n10.inputs[0])
_L.new(n10.outputs[0], n11.inputs[0])
_L.new(n2.outputs[0], n12.inputs[0])
_L.new(n12.outputs[0], n14.inputs[6])
_L.new(n14.outputs[2], n13.inputs[1])
_L.new(n2.outputs[0], n15.inputs[0])
_L.new(n16.outputs[0], n17.inputs[6])
_L.new(n15.outputs[0], n17.inputs[7])
_L.new(n2.outputs[0], n21.inputs[0])
_L.new(n21.outputs[0], n18.inputs[0])
_L.new(n21.outputs[0], n19.inputs[0])
_L.new(n21.outputs[0], n20.inputs[0])
_L.new(n2.outputs[0], n22.inputs[0])
_L.new(n3.outputs[0], n5.inputs[7])
_L.new(n6.outputs[2], n1.inputs[0])
n0.is_active_output = True
mat_material_001.use_nodes = True; mat_material_001.node_tree.nodes.clear()
_N = mat_material_001.node_tree.nodes; _L = mat_material_001.node_tree.links
n0 = _N.new('ShaderNodeOutputMaterial'); n0.name = 'Material Output'; n0.location = (300, 300)
n1 = _N.new('ShaderNodeBsdfPrincipled'); n1.name = 'bsdf'; n1.location = (0, 400)
n1.label = 'bsdf'
n1.distribution = 'GGX'
n1.subsurface_method = 'BURLEY'
n1.inputs[3].default_value = 1.45
n1.inputs[27].default_value = (0.0, 0.0, 0.0, 1.0)
n1.inputs[28].default_value = 1.0
n2 = _N.new('ShaderNodeUVMap'); n2.name = 'UV'; n2.location = (-3000, 500)
n2.label = 'UV'
n3 = _N.new('ShaderNodeTexImage'); n3.name = 'albedo'; n3.location = (-1000, 500)
n3.label = 'albedo'
n3.image = img_edst_garage_png
n4 = _N.new('ShaderNodeRGB'); n4.name = 'albedo_tint'; n4.location = (-900, 550)
n4.label = 'albedo_tint'
n4.hide = True
n4.outputs[0].default_value = (1.0, 1.0, 1.0, 1.0)
n5 = _N.new('ShaderNodeMix'); n5.name = 'albedo_tint_mix'; n5.location = (-650, 520)
n5.label = 'albedo_tint_mix'
n5.hide = True
n5.data_type = 'RGBA'
n5.blend_type = 'MULTIPLY'
n5.inputs[0].default_value = 1.0
n6 = _N.new('ShaderNodeMix'); n6.name = 'albedo_detail_mix'; n6.location = (-450, 520)
n6.label = 'albedo_detail_mix'
n6.hide = True
n6.data_type = 'RGBA'
n6.inputs[0].default_value = 0.0
n6.inputs[7].default_value = (1.0, 1.0, 1.0, 1.0)
n7 = _N.new('ShaderNodeMath'); n7.name = 'alpha_multiply'; n7.location = (-450, 150)
n7.label = 'alpha_multiply'
n7.hide = True
n7.operation = 'MULTIPLY'
n7.inputs[1].default_value = 1.0
n7.inputs[2].default_value = 0.0
n8 = _N.new('ShaderNodeTexImage'); n8.name = 'metallic'; n8.location = (-1000, 220)
n8.label = 'metallic'
n9 = _N.new('ShaderNodeMix'); n9.name = 'metallic_detail_mix'; n9.location = (-650, 195)
n9.label = 'metallic_detail_mix'
n9.hide = True
n9.data_type = 'RGBA'
n9.inputs[0].default_value = 0.0
n10 = _N.new('ShaderNodeSeparateColor'); n10.name = 'metallic_sep'; n10.location = (-450, 195)
n10.label = 'metallic_sep'
n10.hide = True
n11 = _N.new('ShaderNodeGroup'); n11.name = 'Group'; n11.location = (0, 550)
n11.width = 200
n11.node_tree = ng_gltf_settings
n12 = _N.new('ShaderNodeTexImage'); n12.name = 'normal'; n12.location = (-1000, -400)
n12.label = 'normal'
n13 = _N.new('ShaderNodeNormalMap'); n13.name = 'normal_map_node'; n13.location = (-450, -430)
n13.label = 'normal_map_node'
n13.hide = True
n14 = _N.new('ShaderNodeMix'); n14.name = 'normal_detail_mix'; n14.location = (-650, -426)
n14.label = 'normal_detail_mix'
n14.hide = True
n14.data_type = 'RGBA'
n14.clamp_result = True
n14.inputs[0].default_value = 0.0
n15 = _N.new('ShaderNodeTexImage'); n15.name = 'emissive'; n15.location = (-1000, -120)
n15.label = 'emissive'
n16 = _N.new('ShaderNodeRGB'); n16.name = 'emissive_tint'; n16.location = (-900, -70)
n16.label = 'emissive_tint'
n16.hide = True
n16.outputs[0].default_value = (0.0, 0.0, 0.0, 1.0)
n17 = _N.new('ShaderNodeMix'); n17.name = 'emissive_tint_mix'; n17.location = (-650, -100)
n17.label = 'emissive_tint_mix'
n17.hide = True
n17.data_type = 'RGBA'
n17.blend_type = 'MULTIPLY'
n17.inputs[0].default_value = 1.0
n18 = _N.new('ShaderNodeTexImage'); n18.name = 'detail_albedo'; n18.location = (-1000, -1050)
n18.label = 'detail_albedo'
n19 = _N.new('ShaderNodeTexImage'); n19.name = 'detail_metallic'; n19.location = (-1000, -1330)
n19.label = 'detail_metallic'
n20 = _N.new('ShaderNodeTexImage'); n20.name = 'detail_normal'; n20.location = (-1000, -1610)
n20.label = 'detail_normal'
n21 = _N.new('ShaderNodeMapping'); n21.name = 'detail_uv_scale'; n21.location = (-1200, -1245)
n21.label = 'detail_uv_scale'
n21.hide = True
n22 = _N.new('ShaderNodeTexImage'); n22.name = 'blend_mask'; n22.location = (-1000, -700)
n22.label = 'blend_mask'
_L.new(n1.outputs[0], n0.inputs[0])
_L.new(n2.outputs[0], n3.inputs[0])
_L.new(n4.outputs[0], n5.inputs[6])
_L.new(n5.outputs[2], n6.inputs[6])
_L.new(n3.outputs[1], n7.inputs[0])
_L.new(n2.outputs[0], n8.inputs[0])
_L.new(n8.outputs[0], n9.inputs[6])
_L.new(n9.outputs[2], n10.inputs[0])
_L.new(n10.outputs[0], n11.inputs[0])
_L.new(n2.outputs[0], n12.inputs[0])
_L.new(n12.outputs[0], n14.inputs[6])
_L.new(n14.outputs[2], n13.inputs[1])
_L.new(n2.outputs[0], n15.inputs[0])
_L.new(n16.outputs[0], n17.inputs[6])
_L.new(n15.outputs[0], n17.inputs[7])
_L.new(n2.outputs[0], n21.inputs[0])
_L.new(n21.outputs[0], n18.inputs[0])
_L.new(n21.outputs[0], n19.inputs[0])
_L.new(n21.outputs[0], n20.inputs[0])
_L.new(n2.outputs[0], n22.inputs[0])
_L.new(n3.outputs[0], n5.inputs[7])
_L.new(n6.outputs[2], n1.inputs[0])
n0.is_active_output = True

# ---- world
world_world = bpy.data.worlds.new('World'); scene.world = world_world
world_world.use_nodes = True; world_world.node_tree.nodes.clear()
_N = world_world.node_tree.nodes; _L = world_world.node_tree.links
n0 = _N.new('ShaderNodeOutputWorld'); n0.name = 'World Output'; n0.location = (300, 300)
n1 = _N.new('ShaderNodeBackground'); n1.name = 'Background'; n1.location = (10, 300)
n1.inputs[0].default_value = (0.05088, 0.05088, 0.05088, 1.0)
_L.new(n1.outputs[0], n0.inputs[0])
n0.is_active_output = True
world_world.color = (0.05088, 0.05088, 0.05088)
world_world.use_sun_shadow = False
world_world.sun_shadow_jitter_overblur = 0.0

# ---- meshes
me_id81 = bpy.data.meshes.new('ID81')
me_id81.from_pydata([(-52.85, 163.2, -49.88), (-128.8, -66.49, -49.88), (-204.7, 7.743, -49.88), (23.13, 88.97, -49.88)], [], [(0, 1, 2), (1, 0, 3)])
_uv = me_id81.uv_layers.new(name='UVMap')
_uv.uv.foreach_set('vector', [0.005364, 1.0, 0.4145, 0.8003, 0.4145, 1.0, 0.4145, 0.8003, 0.005364, 1.0, 0.005364, 0.8003])
me_id81.materials.append(mat_material)
me_id81.use_remesh_fix_poles = True
me_id81.use_remesh_preserve_attributes = False
me_id81.use_mirror_vertex_groups = False
me_id81.update()
me_id87 = bpy.data.meshes.new('ID87')
me_id87.from_pydata([(-128.8, -66.49, -5.642e-14), (-204.7, 7.743, -49.88), (-128.8, -66.49, -49.88), (-204.7, 7.743, -5.642e-14)], [], [(0, 1, 2), (1, 0, 3)])
_uv = me_id87.uv_layers.new(name='ID96')
_uv.uv.foreach_set('vector', [0.9957, 0.08814, 0.8148, 0.003148, 0.9957, 0.003148, 0.8148, 0.003148, 0.9957, 0.08814, 0.8148, 0.08814])
me_id87.materials.append(mat_edst_garage_door_0)
me_id87.use_remesh_fix_poles = True
me_id87.use_remesh_preserve_attributes = False
me_id87.use_mirror_vertex_groups = False
me_id87.update()
me_id100 = bpy.data.meshes.new('ID100')
me_id100.from_pydata([(23.13, 88.97, -49.88), (-128.8, -66.49, -5.642e-14), (-128.8, -66.49, -49.88), (23.13, 88.97, -3.765e-15)], [], [(0, 1, 2), (1, 0, 3)])
_uv = me_id100.uv_layers.new(name='ID104')
_uv.uv.foreach_set('vector', [0.9962, 0.002297, 0.5975, 0.09381, 0.5975, 0.002297, 0.5975, 0.09381, 0.9962, 0.002297, 0.9962, 0.09381])
me_id100.materials.append(mat_material_004)
me_id100.use_remesh_fix_poles = True
me_id100.use_remesh_preserve_attributes = False
me_id100.use_mirror_vertex_groups = False
me_id100.update()
me_id4 = bpy.data.meshes.new('ID4')
me_id4.from_pydata([(106.2, 2.842e-14, 106.3), (0.0, 0.0, 7.105e-14), (106.2, 0.0, 1.421e-14), (5.684e-14, 0.0, 106.3), (106.2, 2.842e-14, 156.2), (8.527e-14, 1.421e-14, 156.2), (8.527e-14, 1.421e-14, 156.2), (5.684e-14, 217.4, 106.3), (5.684e-14, 0.0, 106.3), (8.527e-14, 217.4, 156.2), (5.684e-14, 217.4, 106.3), (0.0, 0.0, 7.105e-14), (5.684e-14, 0.0, 106.3), (0.0, 217.4, 2.937), (2.842e-14, 217.4, 7.105e-14), (106.2, 217.4, 1.421e-14), (106.2, 2.842e-14, 106.3), (106.2, 0.0, 1.421e-14), (106.2, 217.4, 106.3), (106.2, 217.4, 2.937)], [], [(0, 1, 2), (1, 0, 3), (3, 0, 4), (3, 4, 5), (6, 7, 8), (7, 6, 9), (10, 11, 12), (11, 10, 13), (11, 13, 14), (15, 16, 17), (16, 15, 18), (18, 15, 19)])
_uv = me_id4.uv_layers.new(name='ID13')
_uv.uv.foreach_set('vector', [0.9999, 0.1016, 0.8062, 0.2954, 0.9999, 0.2954, 0.8062, 0.2954, 0.9999, 0.1016, 0.8062, 0.1016, 0.9987, 0.09052, 0.805, 0.09052, 0.805, -0.0004312, 0.9987, 0.09052, 0.805, -0.0004312, 0.9987, -0.0004312, 0.599, 0.001356, 0.9953, 0.09231, 0.599, 0.09231, 0.9953, 0.09231, 0.599, 0.001356, 0.9953, 0.001356, 0.9997, 0.1016, 0.6042, 0.2951, 0.6042, 0.1016, 0.6042, 0.2951, 0.9997, 0.1016, 0.9997, 0.2897, 0.6042, 0.2951, 0.9997, 0.2897, 0.9997, 0.2966, 0.6045, 0.2951, 1.0, 0.1016, 1.0, 0.2951, 1.0, 0.1016, 0.6045, 0.2951, 0.6045, 0.1016, 0.6175, 0.2896, 0.8109, 0.2896, 0.6175, 0.293])
me_id4.materials.append(mat_edst_garage_lang)
me_id4.use_remesh_fix_poles = True
me_id4.use_remesh_preserve_attributes = False
me_id4.use_mirror_vertex_groups = False
me_id4.update()
me_id17 = bpy.data.meshes.new('ID17')
me_id17.from_pydata([(0.0, 217.4, 2.937), (106.2, 217.4, 106.3), (106.2, 217.4, 2.937), (5.684e-14, 217.4, 106.3)], [], [(0, 1, 2), (1, 0, 3)])
_uv = me_id17.uv_layers.new(name='ID26')
_uv.uv.foreach_set('vector', [0.4041, 0.2962, 0.6041, 0.1016, 0.6041, 0.2962, 0.6041, 0.1016, 0.4041, 0.2962, 0.4041, 0.1016])
me_id17.materials.append(mat_edst_garage_door)
me_id17.use_remesh_fix_poles = True
me_id17.use_remesh_preserve_attributes = False
me_id17.use_mirror_vertex_groups = False
me_id17.update()
me_id30 = bpy.data.meshes.new('ID30')
me_id30.from_pydata([(106.2, 217.4, 1.421e-14), (4.863, 212.8, 5.684e-14), (2.842e-14, 217.4, 7.105e-14), (102.7, 212.8, 0.0), (102.7, 4.24, 0.0), (0.0, 0.0, 7.105e-14), (4.863, 4.24, 5.684e-14), (106.2, 0.0, 1.421e-14), (2.842e-14, 217.4, 7.105e-14), (106.2, 217.4, 2.937), (106.2, 217.4, 1.421e-14), (0.0, 217.4, 2.937)], [], [(0, 1, 2), (1, 0, 3), (3, 0, 4), (5, 6, 7), (6, 5, 2), (6, 2, 1), (7, 6, 4), (7, 4, 0), (8, 9, 10), (9, 8, 11)])
_uv = me_id30.uv_layers.new(name='UVMap')
_uv.uv.foreach_set('vector', [0.4038, 0.3012, 0.6038, 0.2961, 0.6, 0.3017, 0.6038, 0.2961, 0.4038, 0.3012, 0.4072, 0.2966, 0.9918, 0.2881, 1.0, 0.295, 0.6145, 0.2881, 1.0, 0.2872, 0.9908, 0.2953, 0.8061, 0.2876, 0.6133, 0.2953, 0.6052, 0.2861, 0.9987, 0.2861, 0.6133, 0.2953, 0.9987, 0.2861, 0.99, 0.2953, 0.8061, 0.2876, 0.9908, 0.2953, 0.813, 0.2958, 0.6045, 0.295, 0.6145, 0.2881, 1.0, 0.295, 0.4042, 0.3018, 0.6041, 0.2962, 0.6041, 0.3018, 0.6041, 0.2962, 0.4042, 0.3018, 0.4042, 0.2962])
me_id30.materials.append(mat_color_005)
me_id30.use_remesh_fix_poles = True
me_id30.use_remesh_preserve_attributes = False
me_id30.use_mirror_vertex_groups = False
me_id30.update()
me_id38 = bpy.data.meshes.new('ID38')
me_id38.from_pydata([(102.7, 212.8, 0.0), (4.863, 4.24, 5.684e-14), (4.863, 212.8, 5.684e-14), (102.7, 4.24, 0.0)], [], [(0, 1, 2), (1, 0, 3)])
_uv = me_id38.uv_layers.new(name='ID47')
_uv.uv.foreach_set('vector', [0.8133, 0.9981, 0.9975, 0.6055, 0.9975, 0.9981, 0.9975, 0.6055, 0.8133, 0.9981, 0.8133, 0.6055])
me_id38.materials.append(mat_edst_garage_bitumen_felt)
me_id38.use_remesh_fix_poles = True
me_id38.use_remesh_preserve_attributes = False
me_id38.use_mirror_vertex_groups = False
me_id38.update()
me_id52 = bpy.data.meshes.new('ID52')
me_id52.from_pydata([(4.263e-14, 142.6, 7.105e-15), (57.39, 2.842e-14, -1.421e-14), (0.0, 0.0, 3.553e-14), (57.39, 142.6, -2.132e-14), (57.39, 8.527e-14, 111.5), (0.0, 0.0, 3.553e-14), (57.39, 2.842e-14, -1.421e-14), (1.137e-13, 8.527e-14, 111.5), (1.137e-13, 8.527e-14, 111.5), (4.263e-14, 142.6, 7.105e-15), (0.0, 0.0, 3.553e-14), (8.527e-14, 142.6, 111.5)], [], [(0, 1, 2), (1, 0, 3), (4, 5, 6), (5, 4, 7), (8, 9, 10), (9, 8, 11)])
_uv = me_id52.uv_layers.new(name='ID56')
_uv.uv.foreach_set('vector', [0.98, 0.417, 0.7115, 0.5251, 0.7115, 0.417, 0.7115, 0.5251, 0.98, 0.417, 0.98, 0.5251, 0.2902, 0.3759, 0.3982, 0.5857, 0.2902, 0.5857, 0.3982, 0.5857, 0.2902, 0.3759, 0.3982, 0.3759, 0.3986, 0.3755, 0.6671, 0.5853, 0.3986, 0.5853, 0.6671, 0.5853, 0.3986, 0.3755, 0.6671, 0.3755])
me_id52.materials.append(mat_edst_garage_lang)
me_id52.use_remesh_fix_poles = True
me_id52.use_remesh_preserve_attributes = False
me_id52.use_mirror_vertex_groups = False
me_id52.update()
me_id60 = bpy.data.meshes.new('ID60')
me_id60.from_pydata([(57.39, 142.6, -2.132e-14), (57.39, 8.527e-14, 111.5), (57.39, 2.842e-14, -1.421e-14), (57.39, 142.6, 111.5)], [], [(0, 1, 2), (1, 0, 3)])
_uv = me_id60.uv_layers.new(name='ID69')
_uv.uv.foreach_set('vector', [3.913e-05, 0.5856, 0.2685, 0.3758, 0.2685, 0.5856, 0.2685, 0.3758, 3.913e-05, 0.5856, 3.91e-05, 0.3758])
me_id60.materials.append(mat_material_005)
me_id60.materials.append(mat_material_001)
me_id60.use_remesh_fix_poles = True
me_id60.use_remesh_preserve_attributes = False
me_id60.use_mirror_vertex_groups = False
me_id60.update()
me_id73 = bpy.data.meshes.new('ID73')
me_id73.from_pydata([(4.263e-14, 142.6, 7.105e-15), (57.39, 142.6, 111.5), (57.39, 142.6, -2.132e-14), (8.527e-14, 142.6, 111.5), (1.137e-13, 8.527e-14, 111.5), (57.39, 142.6, 111.5), (8.527e-14, 142.6, 111.5), (57.39, 8.527e-14, 111.5)], [], [(0, 1, 2), (1, 0, 3), (4, 5, 6), (5, 4, 7)])
_uv = me_id73.uv_layers.new(name='UVMap')
_uv.uv.foreach_set('vector', [0.2118, 1.0, 0.001968, 0.8924, 0.2118, 0.8924, 0.001968, 0.8924, 0.2118, 1.0, 0.001968, 1.0, 0.2734, 0.8872, 0.004915, 0.9953, 0.004915, 0.8872, 0.004915, 0.9953, 0.2734, 0.8872, 0.2734, 0.9953])
me_id73.materials.append(mat_material)
me_id73.use_remesh_fix_poles = True
me_id73.use_remesh_preserve_attributes = False
me_id73.use_mirror_vertex_groups = False
me_id73.update()

# ---- objects
ob_sketchup = bpy.data.objects.new('SketchUp', me_id81)
ob_sketchup_001 = bpy.data.objects.new('SketchUp.001', me_id87)
ob_sketchup_002 = bpy.data.objects.new('SketchUp.002', me_id100)
ob_group_0 = bpy.data.objects.new('group_0', None)
ob_group_1 = bpy.data.objects.new('group_1', me_id4)
ob_group_1_001 = bpy.data.objects.new('group_1.001', me_id17)
ob_group_1_002 = bpy.data.objects.new('group_1.002', me_id30)
ob_group_1_003 = bpy.data.objects.new('group_1.003', me_id38)
ob_group_2 = bpy.data.objects.new('group_2', me_id52)
ob_group_2_001 = bpy.data.objects.new('group_2.001', me_id60)
ob_group_2_002 = bpy.data.objects.new('group_2.002', me_id73)

# ---- transforms, parenting, visibility, modifiers, constraints
ob_sketchup.location = (0.0, 0.0, 0.0)
ob_sketchup.scale = (0.0254, 0.0254, 0.0254)
ob_sketchup.lineart.crease_threshold = 0.0
ob_sketchup_001.location = (0.0, 0.0, 0.0)
ob_sketchup_001.scale = (0.0254, 0.0254, 0.0254)
ob_sketchup_001.lineart.crease_threshold = 0.0
ob_sketchup_002.location = (0.0, 0.0, 0.0)
ob_sketchup_002.scale = (0.0254, 0.0254, 0.0254)
ob_sketchup_002.lineart.crease_threshold = 0.0
ob_group_0.parent = ob_sketchup
ob_group_0.location = (46.84, 265.2, 106.3)
ob_group_0.rotation_euler = (-3.142, 5.255e-16, -0.7738)
ob_group_0.lineart.crease_threshold = 0.0
ob_group_1.parent = ob_group_0
ob_group_1.location = (0.0, 142.6, 0.0)
ob_group_1.lineart.crease_threshold = 0.0
ob_group_1_001.parent = ob_group_0
ob_group_1_001.location = (0.0, 142.6, 0.0)
ob_group_1_001.lineart.crease_threshold = 0.0
ob_group_1_002.parent = ob_group_0
ob_group_1_002.location = (0.0, 142.6, 0.0)
ob_group_1_002.lineart.crease_threshold = 0.0
ob_group_1_003.parent = ob_group_0
ob_group_1_003.location = (0.0, 142.6, 0.0)
ob_group_1_003.lineart.crease_threshold = 0.0
ob_group_2.parent = ob_group_0
ob_group_2.location = (24.16, 0.0, 44.72)
ob_group_2.lineart.crease_threshold = 0.0
ob_group_2_001.parent = ob_group_0
ob_group_2_001.location = (24.16, 0.0, 44.72)
ob_group_2_001.lineart.crease_threshold = 0.0
ob_group_2_002.parent = ob_group_0
ob_group_2_002.location = (24.16, 0.0, 44.72)
ob_group_2_002.lineart.crease_threshold = 0.0

# ---- collection membership
scene.collection.objects.link(ob_sketchup)
scene.collection.objects.link(ob_sketchup_001)
scene.collection.objects.link(ob_sketchup_002)
scene.collection.objects.link(ob_group_0)
scene.collection.objects.link(ob_group_1)
scene.collection.objects.link(ob_group_1_001)
scene.collection.objects.link(ob_group_1_002)
scene.collection.objects.link(ob_group_1_003)
scene.collection.objects.link(ob_group_2)
scene.collection.objects.link(ob_group_2_001)
scene.collection.objects.link(ob_group_2_002)

# ---- scene / render settings (as saved in the file)
scene.frame_start = 1; scene.frame_end = 250; scene.frame_set(1)
scene.render.engine = 'BLENDER_EEVEE_NEXT'
scene.cycles.use_denoising = False
scene.cycles.samples = 128
scene.cycles.sampling_pattern = 'TABULATED_SOBOL'
scene.cycles.use_adaptive_sampling = False
scene.cycles.use_light_tree = False
scene.view_settings.view_transform = 'Filmic'
bpy.context.view_layer.update()

# ---- added for rendering (the .blend has no active camera and no usable light): camera, sun
cam_auto = bpy.data.cameras.new('AutoCamera')
cam_auto.lens = 50.0
cam_auto.sensor_width = 36.0
cam_auto.clip_end = 1000.0
ob_auto_camera = bpy.data.objects.new('AutoCamera', cam_auto)
scene.collection.objects.link(ob_auto_camera)
ob_auto_camera.location = (9.74726, -10.9046, 9.52597)
ob_auto_camera.rotation_euler = (1.09748, -7.21219e-08, 0.694738)
scene.camera = ob_auto_camera
light_auto_sun = bpy.data.lights.new('AutoSun', 'SUN')
light_auto_sun.energy = 3.0
light_auto_sun.angle = 0.0523599
ob_auto_sun = bpy.data.objects.new('AutoSun', light_auto_sun)
scene.collection.objects.link(ob_auto_sun)
ob_auto_sun.rotation_euler = (0.872665, 0.174533, 0.523599)
bpy.context.view_layer.update()
